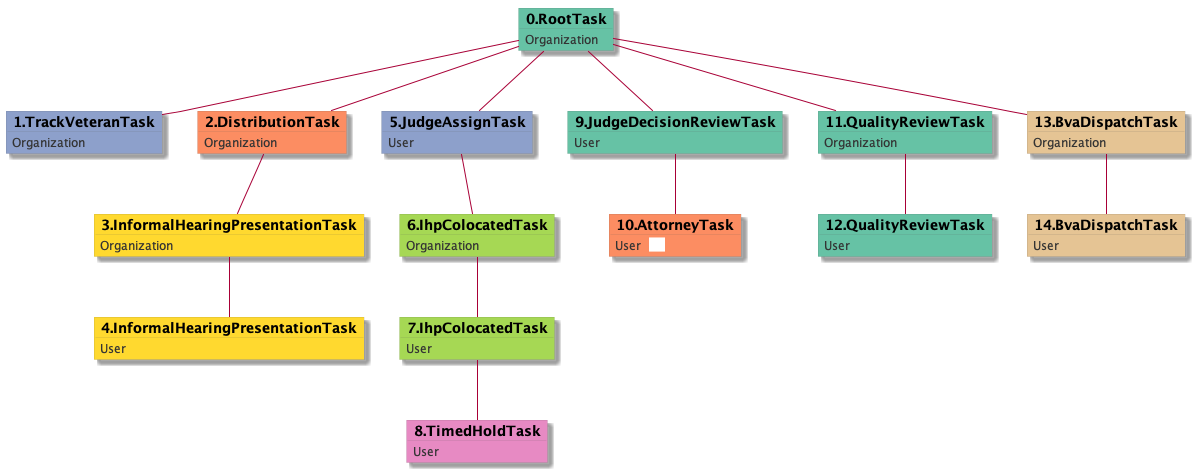

The diagram above was rendered by PlantUML. Its source (embedded in the PNG):
@startuml
skinparam {
  ObjectBorderColor #555
  ObjectBorderThickness 0
  ObjectFontStyle bold
  ObjectFontSize 14
  ObjectAttributeFontColor #333
  ObjectAttributeFontSize 12
}
  object 0.RootTask #66c2a5 {
Organization
}
  object 1.TrackVeteranTask #8da0cb {
Organization
}
  object 2.DistributionTask #fc8d62 {
Organization
}
  object 3.InformalHearingPresentationTask #ffd92f {
Organization
}
  object 4.InformalHearingPresentationTask #ffd92f {
User
}
  object 5.JudgeAssignTask #8da0cb {
User
}
  object 6.IhpColocatedTask #a6d854 {
Organization
}
  object 7.IhpColocatedTask #a6d854 {
User
}
  object 8.TimedHoldTask #e78ac3 {
User
}
  object 9.JudgeDecisionReviewTask #66c2a5 {
User
}
  object 10.AttorneyTask #fc8d62 {
User  <back:white>    </back>
}
  object 11.QualityReviewTask #66c2a5 {
Organization
}
  object 12.QualityReviewTask #66c2a5 {
User
}
  object 13.BvaDispatchTask #e5c494 {
Organization
}
  object 14.BvaDispatchTask #e5c494 {
User
}
0.RootTask -- 1.TrackVeteranTask
0.RootTask -- 2.DistributionTask
2.DistributionTask -- 3.InformalHearingPresentationTask
3.InformalHearingPresentationTask -- 4.InformalHearingPresentationTask
0.RootTask -- 5.JudgeAssignTask
5.JudgeAssignTask -- 6.IhpColocatedTask
6.IhpColocatedTask -- 7.IhpColocatedTask
7.IhpColocatedTask -- 8.TimedHoldTask
0.RootTask -- 9.JudgeDecisionReviewTask
9.JudgeDecisionReviewTask -- 10.AttorneyTask
0.RootTask -- 11.QualityReviewTask
11.QualityReviewTask -- 12.QualityReviewTask
0.RootTask -- 13.BvaDispatchTask
13.BvaDispatchTask -- 14.BvaDispatchTask
@enduml